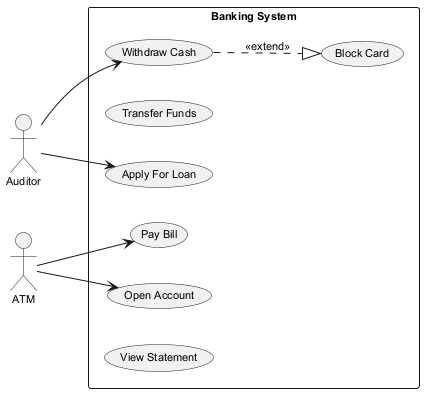

The diagram above was rendered by PlantUML. Its source (embedded in the PNG):
@startuml
skinparam defaultFontSize 11
left to right direction
actor "Auditor" as A
actor "ATM" as A1
rectangle "Banking System" {
  usecase "Withdraw Cash" as UC_WithdrawCash
  usecase "Block Card" as UC_BlockCard
  usecase "Transfer Funds" as UC_TransferFunds
  usecase "Apply For Loan" as UC_ApplyForLoan
  usecase "Pay Bill" as UC_PayBill
  usecase "Open Account" as UC_OpenAccount
  usecase "View Statement" as UC_ViewStatement
}
A --> UC_WithdrawCash
A --> UC_ApplyForLoan
A1 --> UC_OpenAccount
A1 --> UC_PayBill
UC_WithdrawCash ..|> UC_BlockCard : <<extend>>
@enduml